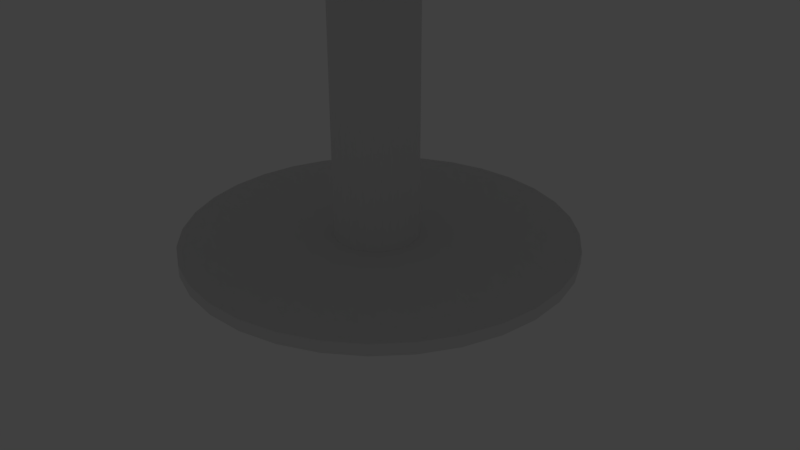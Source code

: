 # Source: table-ronde.blend  (saved by Blender 2.79.0; exported with 4.5.12 LTS)
import bpy
from mathutils import Matrix  # noqa: F401  (used for matrix-valued properties, if any)

bpy.ops.wm.read_factory_settings(use_empty=True)
scene = bpy.context.scene
scene.name = 'Scene'

# ---- collections
col_collection_1 = bpy.data.collections.new('Collection 1'); scene.collection.children.link(col_collection_1)

# ---- world
world_world = bpy.data.worlds.new('World'); scene.world = world_world
world_world.color = (0.05088, 0.05088, 0.05088)
world_world.use_sun_shadow = False
world_world.sun_shadow_jitter_overblur = 0.0
world_world.cycles.sampling_method = 'MANUAL'

# ---- cameras
cam_camera = bpy.data.cameras.new('Camera')
cam_camera.clip_end = 100.0
cam_camera.lens = 35.0
cam_camera.sensor_width = 32.0
cam_camera.sensor_height = 18.0
cam_camera.ortho_scale = 7.314
cam_camera.dof.focus_distance = 0.0
cam_camera.dof.aperture_fstop = 128.0

# ---- lights
light_lamp = bpy.data.lights.new('Lamp', 'POINT')
light_lamp.transmission_factor = 0.0
light_lamp.cutoff_distance = 30.0
light_lamp.energy = 100.0
light_lamp.shadow_buffer_clip_start = 1.001
light_lamp.shadow_soft_size = 0.1
light_lamp.shadow_maximum_resolution = 0.006
light_lamp.use_absolute_resolution = True

# ---- meshes
me_cylinder_002 = bpy.data.meshes.new('Cylinder.002')
me_cylinder_002.from_pydata([(0.0, 1.0, -1.0), (0.0, 1.0, 1.0), (0.1951, 0.9808, -1.0), (0.1951, 0.9808, 1.0), (0.3827, 0.9239, -1.0), (0.3827, 0.9239, 1.0), (0.5556, 0.8315, -1.0), (0.5556, 0.8315, 1.0), (0.7071, 0.7071, -1.0), (0.7071, 0.7071, 1.0), (0.8315, 0.5556, -1.0), (0.8315, 0.5556, 1.0), (0.9239, 0.3827, -1.0), (0.9239, 0.3827, 1.0), (0.9808, 0.1951, -1.0), (0.9808, 0.1951, 1.0), (1.0, 7.55e-08, -1.0), (1.0, 7.55e-08, 1.0), (0.9808, -0.1951, -1.0), (0.9808, -0.1951, 1.0), (0.9239, -0.3827, -1.0), (0.9239, -0.3827, 1.0), (0.8315, -0.5556, -1.0), (0.8315, -0.5556, 1.0), (0.7071, -0.7071, -1.0), (0.7071, -0.7071, 1.0), (0.5556, -0.8315, -1.0), (0.5556, -0.8315, 1.0), (0.3827, -0.9239, -1.0), (0.3827, -0.9239, 1.0), (0.1951, -0.9808, -1.0), (0.1951, -0.9808, 1.0), (-3.258e-07, -1.0, -1.0), (-3.258e-07, -1.0, 1.0), (-0.1951, -0.9808, -1.0), (-0.1951, -0.9808, 1.0), (-0.3827, -0.9239, -1.0), (-0.3827, -0.9239, 1.0), (-0.5556, -0.8315, -1.0), (-0.5556, -0.8315, 1.0), (-0.7071, -0.7071, -1.0), (-0.7071, -0.7071, 1.0), (-0.8315, -0.5556, -1.0), (-0.8315, -0.5556, 1.0), (-0.9239, -0.3827, -1.0), (-0.9239, -0.3827, 1.0), (-0.9808, -0.1951, -1.0), (-0.9808, -0.1951, 1.0), (-1.0, 9.656e-07, -1.0), (-1.0, 9.656e-07, 1.0), (-0.9808, 0.1951, -1.0), (-0.9808, 0.1951, 1.0), (-0.9239, 0.3827, -1.0), (-0.9239, 0.3827, 1.0), (-0.8315, 0.5556, -1.0), (-0.8315, 0.5556, 1.0), (-0.7071, 0.7071, -1.0), (-0.7071, 0.7071, 1.0), (-0.5556, 0.8315, -1.0), (-0.5556, 0.8315, 1.0), (-0.3827, 0.9239, -1.0), (-0.3827, 0.9239, 1.0), (-0.1951, 0.9808, -1.0), (-0.1951, 0.9808, 1.0)], [], [(0, 1, 3, 2), (2, 3, 5, 4), (4, 5, 7, 6), (6, 7, 9, 8), (8, 9, 11, 10), (10, 11, 13, 12), (12, 13, 15, 14), (14, 15, 17, 16), (16, 17, 19, 18), (18, 19, 21, 20), (20, 21, 23, 22), (22, 23, 25, 24), (24, 25, 27, 26), (26, 27, 29, 28), (28, 29, 31, 30), (30, 31, 33, 32), (32, 33, 35, 34), (34, 35, 37, 36), (36, 37, 39, 38), (38, 39, 41, 40), (40, 41, 43, 42), (42, 43, 45, 44), (44, 45, 47, 46), (46, 47, 49, 48), (48, 49, 51, 50), (50, 51, 53, 52), (52, 53, 55, 54), (54, 55, 57, 56), (56, 57, 59, 58), (58, 59, 61, 60), (3, 1, 63, 61, 59, 57, 55, 53, 51, 49, 47, 45, 43, 41, 39, 37, 35, 33, 31, 29, 27, 25, 23, 21, 19, 17, 15, 13, 11, 9, 7, 5), (60, 61, 63, 62), (62, 63, 1, 0), (0, 2, 4, 6, 8, 10, 12, 14, 16, 18, 20, 22, 24, 26, 28, 30, 32, 34, 36, 38, 40, 42, 44, 46, 48, 50, 52, 54, 56, 58, 60, 62)])
me_cylinder_002.use_remesh_preserve_volume = False
me_cylinder_002.use_remesh_preserve_attributes = False
me_cylinder_002.use_mirror_vertex_groups = False
me_cylinder_002.update()
me_cylinder_001 = bpy.data.meshes.new('Cylinder.001')
me_cylinder_001.from_pydata([(0.0, 1.0, -1.0), (0.0, 1.0, 1.0), (0.1951, 0.9808, -1.0), (0.1951, 0.9808, 1.0), (0.3827, 0.9239, -1.0), (0.3827, 0.9239, 1.0), (0.5556, 0.8315, -1.0), (0.5556, 0.8315, 1.0), (0.7071, 0.7071, -1.0), (0.7071, 0.7071, 1.0), (0.8315, 0.5556, -1.0), (0.8315, 0.5556, 1.0), (0.9239, 0.3827, -1.0), (0.9239, 0.3827, 1.0), (0.9808, 0.1951, -1.0), (0.9808, 0.1951, 1.0), (1.0, 7.55e-08, -1.0), (1.0, 7.55e-08, 1.0), (0.9808, -0.1951, -1.0), (0.9808, -0.1951, 1.0), (0.9239, -0.3827, -1.0), (0.9239, -0.3827, 1.0), (0.8315, -0.5556, -1.0), (0.8315, -0.5556, 1.0), (0.7071, -0.7071, -1.0), (0.7071, -0.7071, 1.0), (0.5556, -0.8315, -1.0), (0.5556, -0.8315, 1.0), (0.3827, -0.9239, -1.0), (0.3827, -0.9239, 1.0), (0.1951, -0.9808, -1.0), (0.1951, -0.9808, 1.0), (-3.258e-07, -1.0, -1.0), (-3.258e-07, -1.0, 1.0), (-0.1951, -0.9808, -1.0), (-0.1951, -0.9808, 1.0), (-0.3827, -0.9239, -1.0), (-0.3827, -0.9239, 1.0), (-0.5556, -0.8315, -1.0), (-0.5556, -0.8315, 1.0), (-0.7071, -0.7071, -1.0), (-0.7071, -0.7071, 1.0), (-0.8315, -0.5556, -1.0), (-0.8315, -0.5556, 1.0), (-0.9239, -0.3827, -1.0), (-0.9239, -0.3827, 1.0), (-0.9808, -0.1951, -1.0), (-0.9808, -0.1951, 1.0), (-1.0, 9.656e-07, -1.0), (-1.0, 9.656e-07, 1.0), (-0.9808, 0.1951, -1.0), (-0.9808, 0.1951, 1.0), (-0.9239, 0.3827, -1.0), (-0.9239, 0.3827, 1.0), (-0.8315, 0.5556, -1.0), (-0.8315, 0.5556, 1.0), (-0.7071, 0.7071, -1.0), (-0.7071, 0.7071, 1.0), (-0.5556, 0.8315, -1.0), (-0.5556, 0.8315, 1.0), (-0.3827, 0.9239, -1.0), (-0.3827, 0.9239, 1.0), (-0.1951, 0.9808, -1.0), (-0.1951, 0.9808, 1.0)], [], [(0, 1, 3, 2), (2, 3, 5, 4), (4, 5, 7, 6), (6, 7, 9, 8), (8, 9, 11, 10), (10, 11, 13, 12), (12, 13, 15, 14), (14, 15, 17, 16), (16, 17, 19, 18), (18, 19, 21, 20), (20, 21, 23, 22), (22, 23, 25, 24), (24, 25, 27, 26), (26, 27, 29, 28), (28, 29, 31, 30), (30, 31, 33, 32), (32, 33, 35, 34), (34, 35, 37, 36), (36, 37, 39, 38), (38, 39, 41, 40), (40, 41, 43, 42), (42, 43, 45, 44), (44, 45, 47, 46), (46, 47, 49, 48), (48, 49, 51, 50), (50, 51, 53, 52), (52, 53, 55, 54), (54, 55, 57, 56), (56, 57, 59, 58), (58, 59, 61, 60), (3, 1, 63, 61, 59, 57, 55, 53, 51, 49, 47, 45, 43, 41, 39, 37, 35, 33, 31, 29, 27, 25, 23, 21, 19, 17, 15, 13, 11, 9, 7, 5), (60, 61, 63, 62), (62, 63, 1, 0), (0, 2, 4, 6, 8, 10, 12, 14, 16, 18, 20, 22, 24, 26, 28, 30, 32, 34, 36, 38, 40, 42, 44, 46, 48, 50, 52, 54, 56, 58, 60, 62)])
me_cylinder_001.use_remesh_preserve_volume = False
me_cylinder_001.use_remesh_preserve_attributes = False
me_cylinder_001.use_mirror_vertex_groups = False
me_cylinder_001.update()
me_cylinder = bpy.data.meshes.new('Cylinder')
me_cylinder.from_pydata([(0.0, 1.0, -1.0), (0.0, 1.0, 1.0), (0.1951, 0.9808, -1.0), (0.1951, 0.9808, 1.0), (0.3827, 0.9239, -1.0), (0.3827, 0.9239, 1.0), (0.5556, 0.8315, -1.0), (0.5556, 0.8315, 1.0), (0.7071, 0.7071, -1.0), (0.7071, 0.7071, 1.0), (0.8315, 0.5556, -1.0), (0.8315, 0.5556, 1.0), (0.9239, 0.3827, -1.0), (0.9239, 0.3827, 1.0), (0.9808, 0.1951, -1.0), (0.9808, 0.1951, 1.0), (1.0, 7.55e-08, -1.0), (1.0, 7.55e-08, 1.0), (0.9808, -0.1951, -1.0), (0.9808, -0.1951, 1.0), (0.9239, -0.3827, -1.0), (0.9239, -0.3827, 1.0), (0.8315, -0.5556, -1.0), (0.8315, -0.5556, 1.0), (0.7071, -0.7071, -1.0), (0.7071, -0.7071, 1.0), (0.5556, -0.8315, -1.0), (0.5556, -0.8315, 1.0), (0.3827, -0.9239, -1.0), (0.3827, -0.9239, 1.0), (0.1951, -0.9808, -1.0), (0.1951, -0.9808, 1.0), (-3.258e-07, -1.0, -1.0), (-3.258e-07, -1.0, 1.0), (-0.1951, -0.9808, -1.0), (-0.1951, -0.9808, 1.0), (-0.3827, -0.9239, -1.0), (-0.3827, -0.9239, 1.0), (-0.5556, -0.8315, -1.0), (-0.5556, -0.8315, 1.0), (-0.7071, -0.7071, -1.0), (-0.7071, -0.7071, 1.0), (-0.8315, -0.5556, -1.0), (-0.8315, -0.5556, 1.0), (-0.9239, -0.3827, -1.0), (-0.9239, -0.3827, 1.0), (-0.9808, -0.1951, -1.0), (-0.9808, -0.1951, 1.0), (-1.0, 9.656e-07, -1.0), (-1.0, 9.656e-07, 1.0), (-0.9808, 0.1951, -1.0), (-0.9808, 0.1951, 1.0), (-0.9239, 0.3827, -1.0), (-0.9239, 0.3827, 1.0), (-0.8315, 0.5556, -1.0), (-0.8315, 0.5556, 1.0), (-0.7071, 0.7071, -1.0), (-0.7071, 0.7071, 1.0), (-0.5556, 0.8315, -1.0), (-0.5556, 0.8315, 1.0), (-0.3827, 0.9239, -1.0), (-0.3827, 0.9239, 1.0), (-0.1951, 0.9808, -1.0), (-0.1951, 0.9808, 1.0)], [], [(0, 1, 3, 2), (2, 3, 5, 4), (4, 5, 7, 6), (6, 7, 9, 8), (8, 9, 11, 10), (10, 11, 13, 12), (12, 13, 15, 14), (14, 15, 17, 16), (16, 17, 19, 18), (18, 19, 21, 20), (20, 21, 23, 22), (22, 23, 25, 24), (24, 25, 27, 26), (26, 27, 29, 28), (28, 29, 31, 30), (30, 31, 33, 32), (32, 33, 35, 34), (34, 35, 37, 36), (36, 37, 39, 38), (38, 39, 41, 40), (40, 41, 43, 42), (42, 43, 45, 44), (44, 45, 47, 46), (46, 47, 49, 48), (48, 49, 51, 50), (50, 51, 53, 52), (52, 53, 55, 54), (54, 55, 57, 56), (56, 57, 59, 58), (58, 59, 61, 60), (3, 1, 63, 61, 59, 57, 55, 53, 51, 49, 47, 45, 43, 41, 39, 37, 35, 33, 31, 29, 27, 25, 23, 21, 19, 17, 15, 13, 11, 9, 7, 5), (60, 61, 63, 62), (62, 63, 1, 0), (0, 2, 4, 6, 8, 10, 12, 14, 16, 18, 20, 22, 24, 26, 28, 30, 32, 34, 36, 38, 40, 42, 44, 46, 48, 50, 52, 54, 56, 58, 60, 62)])
me_cylinder.use_remesh_preserve_volume = False
me_cylinder.use_remesh_preserve_attributes = False
me_cylinder.use_mirror_vertex_groups = False
me_cylinder.update()

# ---- objects
ob_cylinder_002 = bpy.data.objects.new('Cylinder.002', me_cylinder_002)
ob_cylinder_001 = bpy.data.objects.new('Cylinder.001', me_cylinder_001)
ob_cylinder = bpy.data.objects.new('Cylinder', me_cylinder)
ob_lamp = bpy.data.objects.new('Lamp', light_lamp)
ob_camera = bpy.data.objects.new('Camera', cam_camera)

# ---- transforms, parenting, visibility, modifiers, constraints
ob_cylinder_002.location = (0.2049, 0.006119, 0.3222)
ob_cylinder_002.scale = (2.486, 2.486, 0.07437)
ob_cylinder_002.lineart.crease_threshold = 0.0
ob_cylinder_001.location = (0.1889, -0.03241, 3.044)
ob_cylinder_001.scale = (0.5322, 0.5322, 2.747)
ob_cylinder_001.lineart.crease_threshold = 0.0
ob_cylinder.location = (0.0, 0.0, 5.779)
ob_cylinder.scale = (4.851, 4.851, -0.09418)
ob_cylinder.lineart.crease_threshold = 0.0
ob_lamp.location = (4.076, 1.005, 5.904)
ob_lamp.rotation_euler = (0.6503, 0.05522, 1.866)
ob_lamp.lock_rotations_4d = False
ob_lamp.empty_display_type = 'ARROWS'
ob_lamp.color = (0.0, 0.0, 0.0, 0.0)
ob_lamp.lineart.crease_threshold = 0.0
ob_camera.location = (7.481, -6.508, 5.344)
ob_camera.rotation_euler = (1.109, 0.0, 0.8149)
ob_camera.lock_rotations_4d = False
ob_camera.empty_display_type = 'ARROWS'
ob_camera.color = (0.0, 0.0, 0.0, 0.0)
ob_camera.display_type = 'WIRE'
ob_camera.lineart.crease_threshold = 0.0

# ---- collection membership
col_collection_1.objects.link(ob_cylinder_002)
col_collection_1.objects.link(ob_cylinder_001)
col_collection_1.objects.link(ob_cylinder)
col_collection_1.objects.link(ob_lamp)
col_collection_1.objects.link(ob_camera)

# ---- scene / render settings (as saved in the file)
scene.camera = ob_camera
scene.frame_start = 1; scene.frame_end = 250; scene.frame_set(1)
scene.render.engine = 'BLENDER_EEVEE_NEXT'
scene.render.resolution_percentage = 50
scene.render.dither_intensity = 0.0
scene.cycles.use_denoising = False
scene.cycles.samples = 128
scene.cycles.sampling_pattern = 'TABULATED_SOBOL'
scene.cycles.use_adaptive_sampling = False
scene.cycles.use_light_tree = False
scene.cycles.blur_glossy = 0.0
scene.cycles.sample_clamp_indirect = 0.0
scene.view_settings.view_transform = 'Standard'
bpy.context.view_layer.update()
